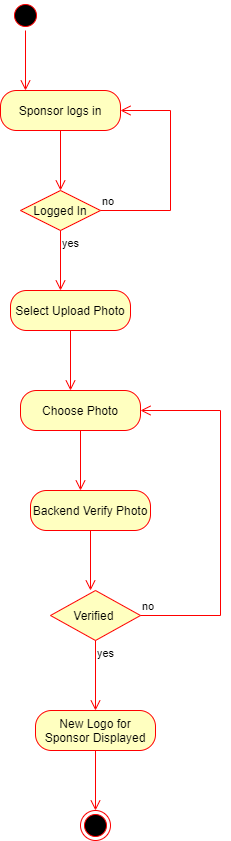

The diagram above was exported from draw.io. Its source (the exported page's mxGraphModel, read from the mxfile embedded in the PNG):
<mxGraphModel dx="1038" dy="489" grid="1" gridSize="10" guides="1" tooltips="1" connect="1" arrows="1" fold="1" page="1" pageScale="1" pageWidth="850" pageHeight="1100" math="0" shadow="0">
  <root>
    <mxCell id="0" />
    <mxCell id="1" parent="0" />
    <mxCell id="fTeV-3_yHIsvi06jh3FR-1" value="" style="ellipse;html=1;shape=startState;fillColor=#000000;strokeColor=#ff0000;" vertex="1" parent="1">
      <mxGeometry x="30" y="30" width="30" height="30" as="geometry" />
    </mxCell>
    <mxCell id="fTeV-3_yHIsvi06jh3FR-2" value="" style="edgeStyle=orthogonalEdgeStyle;html=1;verticalAlign=bottom;endArrow=open;endSize=8;strokeColor=#ff0000;rounded=0;" edge="1" source="fTeV-3_yHIsvi06jh3FR-1" parent="1">
      <mxGeometry relative="1" as="geometry">
        <mxPoint x="45" y="120" as="targetPoint" />
      </mxGeometry>
    </mxCell>
    <mxCell id="fTeV-3_yHIsvi06jh3FR-3" value="Sponsor logs in" style="rounded=1;whiteSpace=wrap;html=1;arcSize=40;fontColor=#000000;fillColor=#ffffc0;strokeColor=#ff0000;" vertex="1" parent="1">
      <mxGeometry x="20" y="120" width="120" height="40" as="geometry" />
    </mxCell>
    <mxCell id="fTeV-3_yHIsvi06jh3FR-4" value="" style="edgeStyle=orthogonalEdgeStyle;html=1;verticalAlign=bottom;endArrow=open;endSize=8;strokeColor=#ff0000;rounded=0;" edge="1" source="fTeV-3_yHIsvi06jh3FR-3" parent="1">
      <mxGeometry relative="1" as="geometry">
        <mxPoint x="80" y="220" as="targetPoint" />
      </mxGeometry>
    </mxCell>
    <mxCell id="fTeV-3_yHIsvi06jh3FR-5" value="Logged In" style="rhombus;whiteSpace=wrap;html=1;fillColor=#ffffc0;strokeColor=#ff0000;" vertex="1" parent="1">
      <mxGeometry x="40" y="220" width="80" height="40" as="geometry" />
    </mxCell>
    <mxCell id="fTeV-3_yHIsvi06jh3FR-6" value="no" style="edgeStyle=orthogonalEdgeStyle;html=1;align=left;verticalAlign=bottom;endArrow=open;endSize=8;strokeColor=#ff0000;rounded=0;entryX=1;entryY=0.5;entryDx=0;entryDy=0;" edge="1" source="fTeV-3_yHIsvi06jh3FR-5" parent="1" target="fTeV-3_yHIsvi06jh3FR-3">
      <mxGeometry x="-1" relative="1" as="geometry">
        <mxPoint x="220" y="150" as="targetPoint" />
        <Array as="points">
          <mxPoint x="190" y="240" />
          <mxPoint x="190" y="140" />
        </Array>
      </mxGeometry>
    </mxCell>
    <mxCell id="fTeV-3_yHIsvi06jh3FR-7" value="yes" style="edgeStyle=orthogonalEdgeStyle;html=1;align=left;verticalAlign=top;endArrow=open;endSize=8;strokeColor=#ff0000;rounded=0;" edge="1" source="fTeV-3_yHIsvi06jh3FR-5" parent="1">
      <mxGeometry x="-1" relative="1" as="geometry">
        <mxPoint x="80" y="320" as="targetPoint" />
      </mxGeometry>
    </mxCell>
    <mxCell id="fTeV-3_yHIsvi06jh3FR-8" value="Select Upload Photo" style="rounded=1;whiteSpace=wrap;html=1;arcSize=40;fontColor=#000000;fillColor=#ffffc0;strokeColor=#ff0000;" vertex="1" parent="1">
      <mxGeometry x="30" y="320" width="120" height="40" as="geometry" />
    </mxCell>
    <mxCell id="fTeV-3_yHIsvi06jh3FR-9" value="" style="edgeStyle=orthogonalEdgeStyle;html=1;verticalAlign=bottom;endArrow=open;endSize=8;strokeColor=#ff0000;rounded=0;" edge="1" source="fTeV-3_yHIsvi06jh3FR-8" parent="1">
      <mxGeometry relative="1" as="geometry">
        <mxPoint x="90" y="420" as="targetPoint" />
      </mxGeometry>
    </mxCell>
    <mxCell id="fTeV-3_yHIsvi06jh3FR-10" value="Choose Photo" style="rounded=1;whiteSpace=wrap;html=1;arcSize=40;fontColor=#000000;fillColor=#ffffc0;strokeColor=#ff0000;" vertex="1" parent="1">
      <mxGeometry x="40" y="420" width="120" height="40" as="geometry" />
    </mxCell>
    <mxCell id="fTeV-3_yHIsvi06jh3FR-11" value="" style="edgeStyle=orthogonalEdgeStyle;html=1;verticalAlign=bottom;endArrow=open;endSize=8;strokeColor=#ff0000;rounded=0;" edge="1" source="fTeV-3_yHIsvi06jh3FR-10" parent="1">
      <mxGeometry relative="1" as="geometry">
        <mxPoint x="100" y="520" as="targetPoint" />
      </mxGeometry>
    </mxCell>
    <mxCell id="fTeV-3_yHIsvi06jh3FR-12" value="Backend Verify Photo" style="rounded=1;whiteSpace=wrap;html=1;arcSize=40;fontColor=#000000;fillColor=#ffffc0;strokeColor=#ff0000;" vertex="1" parent="1">
      <mxGeometry x="50" y="520" width="120" height="40" as="geometry" />
    </mxCell>
    <mxCell id="fTeV-3_yHIsvi06jh3FR-13" value="" style="edgeStyle=orthogonalEdgeStyle;html=1;verticalAlign=bottom;endArrow=open;endSize=8;strokeColor=#ff0000;rounded=0;" edge="1" source="fTeV-3_yHIsvi06jh3FR-12" parent="1">
      <mxGeometry relative="1" as="geometry">
        <mxPoint x="110" y="620" as="targetPoint" />
      </mxGeometry>
    </mxCell>
    <mxCell id="fTeV-3_yHIsvi06jh3FR-14" value="Verified&amp;nbsp;" style="rhombus;whiteSpace=wrap;html=1;fillColor=#ffffc0;strokeColor=#ff0000;" vertex="1" parent="1">
      <mxGeometry x="70" y="620" width="90" height="50" as="geometry" />
    </mxCell>
    <mxCell id="fTeV-3_yHIsvi06jh3FR-15" value="no" style="edgeStyle=orthogonalEdgeStyle;html=1;align=left;verticalAlign=bottom;endArrow=open;endSize=8;strokeColor=#ff0000;rounded=0;entryX=1;entryY=0.5;entryDx=0;entryDy=0;" edge="1" source="fTeV-3_yHIsvi06jh3FR-14" parent="1" target="fTeV-3_yHIsvi06jh3FR-10">
      <mxGeometry x="-1" relative="1" as="geometry">
        <mxPoint x="270" y="430" as="targetPoint" />
        <Array as="points">
          <mxPoint x="240" y="645" />
          <mxPoint x="240" y="440" />
        </Array>
      </mxGeometry>
    </mxCell>
    <mxCell id="fTeV-3_yHIsvi06jh3FR-16" value="yes" style="edgeStyle=orthogonalEdgeStyle;html=1;align=left;verticalAlign=top;endArrow=open;endSize=8;strokeColor=#ff0000;rounded=0;" edge="1" source="fTeV-3_yHIsvi06jh3FR-14" parent="1">
      <mxGeometry x="-1" relative="1" as="geometry">
        <mxPoint x="115" y="740" as="targetPoint" />
      </mxGeometry>
    </mxCell>
    <mxCell id="fTeV-3_yHIsvi06jh3FR-17" value="New Logo for Sponsor Displayed" style="rounded=1;whiteSpace=wrap;html=1;arcSize=40;fontColor=#000000;fillColor=#ffffc0;strokeColor=#ff0000;" vertex="1" parent="1">
      <mxGeometry x="55" y="740" width="120" height="40" as="geometry" />
    </mxCell>
    <mxCell id="fTeV-3_yHIsvi06jh3FR-18" value="" style="edgeStyle=orthogonalEdgeStyle;html=1;verticalAlign=bottom;endArrow=open;endSize=8;strokeColor=#ff0000;rounded=0;" edge="1" source="fTeV-3_yHIsvi06jh3FR-17" parent="1">
      <mxGeometry relative="1" as="geometry">
        <mxPoint x="115" y="840" as="targetPoint" />
      </mxGeometry>
    </mxCell>
    <mxCell id="fTeV-3_yHIsvi06jh3FR-19" value="" style="ellipse;html=1;shape=endState;fillColor=#000000;strokeColor=#ff0000;" vertex="1" parent="1">
      <mxGeometry x="100" y="840" width="30" height="30" as="geometry" />
    </mxCell>
  </root>
</mxGraphModel>